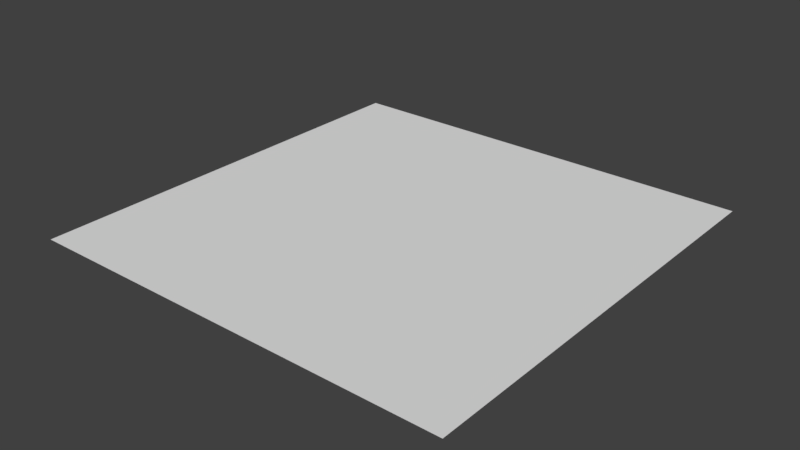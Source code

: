 # Source: plane.blend  (saved by Blender 2.78.0; exported with 4.5.12 LTS)
import bpy
from mathutils import Matrix  # noqa: F401  (used for matrix-valued properties, if any)

bpy.ops.wm.read_factory_settings(use_empty=True)
scene = bpy.context.scene
scene.name = 'Scene'

# ---- collections
col_collection_1 = bpy.data.collections.new('Collection 1'); scene.collection.children.link(col_collection_1)

# ---- world
world_world = bpy.data.worlds.new('World'); scene.world = world_world
world_world.color = (0.05088, 0.05088, 0.05088)
world_world.use_sun_shadow = False
world_world.sun_shadow_jitter_overblur = 0.0
world_world.cycles.sampling_method = 'MANUAL'

# ---- meshes
me_plane = bpy.data.meshes.new('Plane')
me_plane.from_pydata([(-1.0, -1.0, 0.0), (1.0, -1.0, 0.0), (-1.0, 1.0, 0.0), (1.0, 1.0, 0.0)], [], [(1, 2, 0), (1, 3, 2)])
_uv = me_plane.uv_layers.new(name='UVMap')
_uv.uv.foreach_set('vector', [1.003, 0.0, 0.002891, 1.0, 0.002891, 0.0, 1.003, 0.0, 1.003, 1.0, 0.002891, 1.0])
me_plane.use_remesh_preserve_volume = False
me_plane.use_remesh_preserve_attributes = False
me_plane.use_mirror_vertex_groups = False
me_plane.update()

# ---- objects
ob_plane = bpy.data.objects.new('Plane', me_plane)

# ---- transforms, parenting, visibility, modifiers, constraints
ob_plane.location = (0.0, 0.0, 0.0)
ob_plane.lineart.crease_threshold = 0.0

# ---- collection membership
col_collection_1.objects.link(ob_plane)

# ---- scene / render settings (as saved in the file)
scene.frame_start = 1; scene.frame_end = 250; scene.frame_set(1)
scene.render.engine = 'BLENDER_EEVEE_NEXT'
scene.render.resolution_percentage = 50
scene.render.dither_intensity = 0.0
scene.cycles.use_denoising = False
scene.cycles.samples = 128
scene.cycles.sampling_pattern = 'TABULATED_SOBOL'
scene.cycles.light_sampling_threshold = 0.0
scene.cycles.use_adaptive_sampling = False
scene.cycles.use_light_tree = False
scene.cycles.blur_glossy = 0.0
scene.cycles.sample_clamp_indirect = 0.0
scene.view_settings.view_transform = 'Standard'
bpy.context.view_layer.update()

# ---- added for rendering (the .blend has no active camera and no usable light): camera, sun
cam_auto = bpy.data.cameras.new('AutoCamera')
cam_auto.lens = 50.0
cam_auto.sensor_width = 36.0
cam_auto.clip_end = 1000.0
ob_auto_camera = bpy.data.objects.new('AutoCamera', cam_auto)
scene.collection.objects.link(ob_auto_camera)
ob_auto_camera.location = (2.61693, -3.14032, 2.09354)
ob_auto_camera.rotation_euler = (1.09748, -7.21219e-08, 0.694738)
scene.camera = ob_auto_camera
light_auto_sun = bpy.data.lights.new('AutoSun', 'SUN')
light_auto_sun.energy = 3.0
light_auto_sun.angle = 0.0523599
ob_auto_sun = bpy.data.objects.new('AutoSun', light_auto_sun)
scene.collection.objects.link(ob_auto_sun)
ob_auto_sun.rotation_euler = (0.872665, 0.174533, 0.523599)
bpy.context.view_layer.update()
